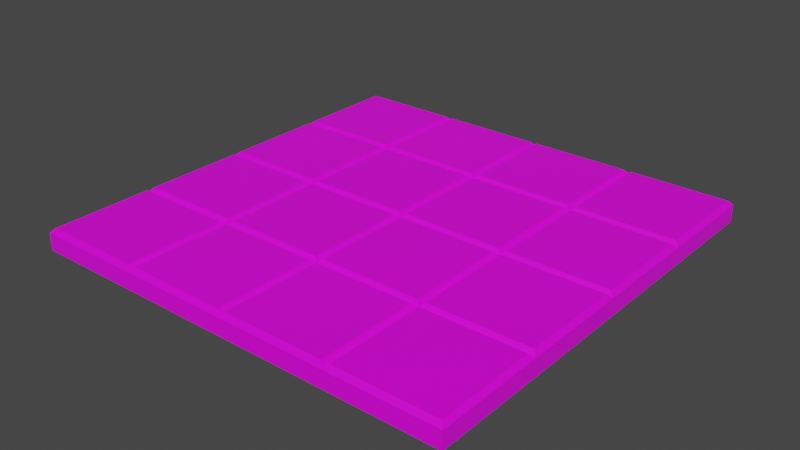 # Source: Flat_Floor_5x5.blend  (saved by Blender 2.82.7; exported with 4.5.12 LTS)
import bpy
from mathutils import Matrix  # noqa: F401  (used for matrix-valued properties, if any)

bpy.ops.wm.read_factory_settings(use_empty=True)
scene = bpy.context.scene
scene.name = 'Scene'

# ---- collections
col_collection = bpy.data.collections.new('Collection'); scene.collection.children.link(col_collection)

# ---- images (referenced by path relative to the original .blend; pixels are not part of the script)
import os
ASSET_DIR = os.environ.get("B2B_ASSET_DIR", "")  # directory of the original .blend (textures are referenced by path, not embedded)
HERE = os.path.dirname(os.path.abspath(__file__))  # packed textures are extracted next to this script under _unpacked/

def load_image(name, relpath, width, height, colorspace="sRGB"):
    """Load a texture the original file referenced (path relative to the .blend, or extracted next to this script)."""
    p = next((c for c in (os.path.join(HERE, relpath), os.path.join(ASSET_DIR, relpath)) if relpath and os.path.exists(c)), "")
    if p:
        img = bpy.data.images.load(p, check_existing=True)
        img.name = name
    else:  # same state as the original file: an image datablock whose file is absent (Cycles renders it pink)
        img = bpy.data.images.new(name, width, height)
        img.source = "FILE"
        img.filepath = "//" + (relpath or name)
    img.colorspace_settings.name = colorspace
    return img
img_palette_png = load_image('Palette.png', 'Palette.png', 1024, 1024, 'sRGB')

# ---- materials (node trees are filled in below, after node groups)
mat_material = bpy.data.materials.new('Material')
mat_material.alpha_threshold = 0.0
mat_material.use_transparent_shadow = False
mat_material.line_color = (0.0, 0.0, 0.0, 1.0)

# ---- material node trees
mat_material.use_nodes = True; mat_material.node_tree.nodes.clear()
_N = mat_material.node_tree.nodes; _L = mat_material.node_tree.links
n0 = _N.new('ShaderNodeOutputMaterial'); n0.name = 'Material Output'; n0.location = (300, 300)
n1 = _N.new('ShaderNodeBsdfPrincipled'); n1.name = 'Principled BSDF'; n1.location = (10, 300)
n1.distribution = 'GGX'
n1.subsurface_method = 'BURLEY'
n1.inputs[2].default_value = 0.4
n1.inputs[3].default_value = 1.45
n1.inputs[27].default_value = (0.0, 0.0, 0.0, 1.0)
n1.inputs[28].default_value = 1.0
n2 = _N.new('ShaderNodeTexImage'); n2.name = 'Image Texture'; n2.location = (-280, 280)
n2.image = img_palette_png
_L.new(n1.outputs[0], n0.inputs[0])
_L.new(n2.outputs[0], n1.inputs[0])
n0.is_active_output = True

# ---- world
world_world = bpy.data.worlds.new('World'); scene.world = world_world
world_world.use_nodes = True; world_world.node_tree.nodes.clear()
_N = world_world.node_tree.nodes; _L = world_world.node_tree.links
n0 = _N.new('ShaderNodeOutputWorld'); n0.name = 'World Output'; n0.location = (300, 300)
n1 = _N.new('ShaderNodeBackground'); n1.name = 'Background'; n1.location = (10, 300)
n1.inputs[0].default_value = (0.05088, 0.05088, 0.05088, 1.0)
_L.new(n1.outputs[0], n0.inputs[0])
n0.is_active_output = True
world_world.color = (0.05088, 0.05088, 0.05088)
world_world.use_sun_shadow = False
world_world.sun_shadow_jitter_overblur = 0.0

# ---- meshes
me_cube = bpy.data.meshes.new('Cube')
me_cube.from_pydata([(2.5, 2.5, 0.1), (2.5, 2.5, -0.1), (2.5, -2.5, 0.1), (2.5, -2.5, -0.1), (-2.5, 2.5, 0.1), (-2.5, 2.5, -0.1), (-2.5, -2.5, 0.1), (-2.5, -2.5, -0.1), (1.25, 2.5, -0.1), (0.0, 2.5, -0.1), (-1.25, 2.5, -0.1), (1.25, -2.5, 0.1), (0.0, -2.5, 0.1), (-1.25, -2.5, 0.1), (-1.25, -2.5, -0.1), (0.0, -2.5, -0.1), (1.25, -2.5, -0.1), (-1.25, 2.5, 0.1), (0.0, 2.5, 0.1), (1.25, 2.5, 0.1), (-2.5, 1.25, -0.1), (-2.5, 0.0, -0.1), (-2.5, -1.25, -0.1), (2.5, 1.25, 0.1), (2.5, 0.0, 0.1), (2.5, -1.25, 0.1), (-2.5, -1.25, 0.1), (-2.5, 0.0, 0.1), (-2.5, 1.25, 0.1), (2.5, -1.25, -0.1), (2.5, 0.0, -0.1), (2.5, 1.25, -0.1), (-1.25, 1.25, -0.1), (-1.25, 0.0, -0.1), (-1.25, -1.25, -0.1), (0.0, 1.25, -0.1), (0.0, 0.0, -0.1), (0.0, -1.25, -0.1), (1.25, 1.25, -0.1), (1.25, 0.0, -0.1), (1.25, -1.25, -0.1), (1.25, 1.25, 0.1), (1.25, 0.0, 0.1), (1.25, -1.25, 0.1), (0.0, 1.25, 0.1), (0.0, 0.0, 0.1), (0.0, -1.25, 0.1), (-1.25, 1.25, 0.1), (-1.25, 0.0, 0.1), (-1.25, -1.25, 0.1), (-1.296, -1.296, 0.15), (-2.454, -1.296, 0.15), (-2.454, -2.454, 0.15), (-1.296, -2.454, 0.15), (2.454, -1.296, 0.15), (1.296, -1.296, 0.15), (1.296, -2.454, 0.15), (2.454, -2.454, 0.15), (1.204, -1.296, 0.15), (0.04592, -1.296, 0.15), (0.04592, -2.454, 0.15), (1.204, -2.454, 0.15), (-0.04592, -1.296, 0.15), (-1.204, -1.296, 0.15), (-1.204, -2.454, 0.15), (-0.04592, -2.454, 0.15), (-0.04592, 2.454, 0.15), (-1.204, 2.454, 0.15), (-1.204, 1.296, 0.15), (-0.04592, 1.296, 0.15), (-0.04592, 1.204, 0.15), (-1.204, 1.204, 0.15), (-1.204, 0.04592, 0.15), (-0.04592, 0.04592, 0.15), (-0.04592, -0.04592, 0.15), (-1.204, -0.04592, 0.15), (-1.204, -1.204, 0.15), (-0.04592, -1.204, 0.15), (1.204, 2.454, 0.15), (0.04592, 2.454, 0.15), (0.04592, 1.296, 0.15), (1.204, 1.296, 0.15), (1.204, 1.204, 0.15), (0.04592, 1.204, 0.15), (0.04592, 0.04592, 0.15), (1.204, 0.04592, 0.15), (1.204, -0.04592, 0.15), (0.04592, -0.04592, 0.15), (0.04592, -1.204, 0.15), (1.204, -1.204, 0.15), (2.454, 2.454, 0.15), (1.296, 2.454, 0.15), (1.296, 1.296, 0.15), (2.454, 1.296, 0.15), (2.454, 1.204, 0.15), (1.296, 1.204, 0.15), (1.296, 0.04592, 0.15), (2.454, 0.04592, 0.15), (2.454, -0.04592, 0.15), (1.296, -0.04592, 0.15), (1.296, -1.204, 0.15), (2.454, -1.204, 0.15), (-1.296, 2.454, 0.15), (-2.454, 2.454, 0.15), (-2.454, 1.296, 0.15), (-1.296, 1.296, 0.15), (-1.296, 1.204, 0.15), (-2.454, 1.204, 0.15), (-2.454, 0.04592, 0.15), (-1.296, 0.04592, 0.15), (-1.296, -0.04592, 0.15), (-2.454, -0.04592, 0.15), (-2.454, -1.204, 0.15), (-1.296, -1.204, 0.15)], [], [(50, 51, 52, 53), (14, 13, 6, 7), (20, 28, 4, 5), (40, 29, 3, 16), (29, 25, 2, 3), (8, 19, 0, 1), (5, 4, 17, 10), (10, 17, 18, 9), (9, 18, 19, 8), (22, 34, 14, 7), (34, 37, 15, 14), (37, 40, 16, 15), (3, 2, 11, 16), (16, 11, 12, 15), (15, 12, 13, 14), (54, 55, 56, 57), (58, 59, 60, 61), (62, 63, 64, 65), (66, 67, 68, 69), (70, 71, 72, 73), (74, 75, 76, 77), (78, 79, 80, 81), (82, 83, 84, 85), (86, 87, 88, 89), (90, 91, 92, 93), (94, 95, 96, 97), (98, 99, 100, 101), (9, 8, 38, 35), (35, 38, 39, 36), (36, 39, 40, 37), (10, 9, 35, 32), (32, 35, 36, 33), (33, 36, 37, 34), (5, 10, 32, 20), (20, 32, 33, 21), (21, 33, 34, 22), (1, 0, 23, 31), (31, 23, 24, 30), (30, 24, 25, 29), (8, 1, 31, 38), (38, 31, 30, 39), (39, 30, 29, 40), (7, 6, 26, 22), (22, 26, 27, 21), (21, 27, 28, 20), (102, 103, 104, 105), (106, 107, 108, 109), (110, 111, 112, 113), (49, 26, 51, 50), (26, 6, 52, 51), (6, 13, 53, 52), (13, 49, 50, 53), (25, 43, 55, 54), (43, 11, 56, 55), (11, 2, 57, 56), (2, 25, 54, 57), (43, 46, 59, 58), (46, 12, 60, 59), (12, 11, 61, 60), (11, 43, 58, 61), (46, 49, 63, 62), (49, 13, 64, 63), (13, 12, 65, 64), (12, 46, 62, 65), (18, 17, 67, 66), (17, 47, 68, 67), (47, 44, 69, 68), (44, 18, 66, 69), (44, 47, 71, 70), (47, 48, 72, 71), (48, 45, 73, 72), (45, 44, 70, 73), (45, 48, 75, 74), (48, 49, 76, 75), (49, 46, 77, 76), (46, 45, 74, 77), (19, 18, 79, 78), (18, 44, 80, 79), (44, 41, 81, 80), (41, 19, 78, 81), (41, 44, 83, 82), (44, 45, 84, 83), (45, 42, 85, 84), (42, 41, 82, 85), (42, 45, 87, 86), (45, 46, 88, 87), (46, 43, 89, 88), (43, 42, 86, 89), (0, 19, 91, 90), (19, 41, 92, 91), (41, 23, 93, 92), (23, 0, 90, 93), (23, 41, 95, 94), (41, 42, 96, 95), (42, 24, 97, 96), (24, 23, 94, 97), (24, 42, 99, 98), (42, 43, 100, 99), (43, 25, 101, 100), (25, 24, 98, 101), (17, 4, 103, 102), (4, 28, 104, 103), (28, 47, 105, 104), (47, 17, 102, 105), (47, 28, 107, 106), (28, 27, 108, 107), (27, 48, 109, 108), (48, 47, 106, 109), (48, 27, 111, 110), (27, 26, 112, 111), (26, 49, 113, 112), (49, 48, 110, 113)])
_uv = me_cube.uv_layers.new(name='UVMap')
_uv.uv.foreach_set('vector', [0.12, 0.05503, 0.12, 0.05503, 0.12, 0.05503, 0.12, 0.05503, 0.125, 0.05816, 0.125, 0.05816, 0.125, 0.05816, 0.125, 0.05816, 0.3789, 0.05469, 0.3789, 0.05469, 0.3789, 0.05469, 0.3789, 0.05469, 0.375, 0.05469, 0.375, 0.05469, 0.375, 0.05469, 0.375, 0.05469, 0.3789, 0.05469, 0.3789, 0.05469, 0.3789, 0.05469, 0.3789, 0.05469, 0.125, 0.05816, 0.125, 0.05816, 0.125, 0.05816, 0.125, 0.05816, 0.3789, 0.05469, 0.3789, 0.05469, 0.3789, 0.05469, 0.3789, 0.05469, 0.125, 0.05816, 0.125, 0.05816, 0.125, 0.05816, 0.125, 0.05816, 0.3789, 0.05469, 0.3789, 0.05469, 0.3789, 0.05469, 0.3789, 0.05469, 0.125, 0.05816, 0.125, 0.05816, 0.125, 0.05816, 0.125, 0.05816, 0.375, 0.05469, 0.375, 0.05469, 0.375, 0.05469, 0.375, 0.05469, 0.125, 0.05816, 0.125, 0.05816, 0.125, 0.05816, 0.125, 0.05816, 0.3789, 0.05469, 0.3789, 0.05469, 0.3789, 0.05469, 0.3789, 0.05469, 0.125, 0.05816, 0.125, 0.05816, 0.125, 0.05816, 0.125, 0.05816, 0.3789, 0.05469, 0.3789, 0.05469, 0.3789, 0.05469, 0.3789, 0.05469, 0.377, 0.05295, 0.377, 0.05295, 0.377, 0.05295, 0.377, 0.05295, 0.12, 0.05503, 0.12, 0.05503, 0.12, 0.05503, 0.12, 0.05503, 0.377, 0.05295, 0.377, 0.05295, 0.377, 0.05295, 0.377, 0.05295, 0.12, 0.05503, 0.12, 0.05503, 0.12, 0.05503, 0.12, 0.05503, 0.377, 0.05295, 0.377, 0.05295, 0.377, 0.05295, 0.377, 0.05295, 0.12, 0.05503, 0.12, 0.05503, 0.12, 0.05503, 0.12, 0.05503, 0.377, 0.05295, 0.377, 0.05295, 0.377, 0.05295, 0.377, 0.05295, 0.12, 0.05503, 0.12, 0.05503, 0.12, 0.05503, 0.12, 0.05503, 0.377, 0.05295, 0.377, 0.05295, 0.377, 0.05295, 0.377, 0.05295, 0.12, 0.05503, 0.12, 0.05503, 0.12, 0.05503, 0.12, 0.05503, 0.377, 0.05295, 0.377, 0.05295, 0.377, 0.05295, 0.377, 0.05295, 0.12, 0.05503, 0.12, 0.05503, 0.12, 0.05503, 0.12, 0.05503, 0.375, 0.05469, 0.375, 0.05469, 0.375, 0.05469, 0.375, 0.05469, 0.125, 0.05816, 0.125, 0.05816, 0.125, 0.05816, 0.125, 0.05816, 0.375, 0.05469, 0.375, 0.05469, 0.375, 0.05469, 0.375, 0.05469, 0.125, 0.05816, 0.125, 0.05816, 0.125, 0.05816, 0.125, 0.05816, 0.375, 0.05469, 0.375, 0.05469, 0.375, 0.05469, 0.375, 0.05469, 0.125, 0.05816, 0.125, 0.05816, 0.125, 0.05816, 0.125, 0.05816, 0.375, 0.05469, 0.375, 0.05469, 0.375, 0.05469, 0.375, 0.05469, 0.125, 0.05816, 0.125, 0.05816, 0.125, 0.05816, 0.125, 0.05816, 0.375, 0.05469, 0.375, 0.05469, 0.375, 0.05469, 0.375, 0.05469, 0.125, 0.05816, 0.125, 0.05816, 0.125, 0.05816, 0.125, 0.05816, 0.3789, 0.05469, 0.3789, 0.05469, 0.3789, 0.05469, 0.3789, 0.05469, 0.125, 0.05816, 0.125, 0.05816, 0.125, 0.05816, 0.125, 0.05816, 0.125, 0.05816, 0.125, 0.05816, 0.125, 0.05816, 0.125, 0.05816, 0.375, 0.05469, 0.375, 0.05469, 0.375, 0.05469, 0.375, 0.05469, 0.125, 0.05816, 0.125, 0.05816, 0.125, 0.05816, 0.125, 0.05816, 0.125, 0.05816, 0.125, 0.05816, 0.125, 0.05816, 0.125, 0.05816, 0.3789, 0.05469, 0.3789, 0.05469, 0.3789, 0.05469, 0.3789, 0.05469, 0.125, 0.05816, 0.125, 0.05816, 0.125, 0.05816, 0.125, 0.05816, 0.377, 0.05295, 0.377, 0.05295, 0.377, 0.05295, 0.377, 0.05295, 0.12, 0.05503, 0.12, 0.05503, 0.12, 0.05503, 0.12, 0.05503, 0.377, 0.05295, 0.377, 0.05295, 0.377, 0.05295, 0.377, 0.05295, 0.12, 0.05503, 0.12, 0.05503, 0.12, 0.05503, 0.12, 0.05503, 0.12, 0.05503, 0.12, 0.05503, 0.12, 0.05503, 0.12, 0.05503, 0.12, 0.05503, 0.12, 0.05503, 0.12, 0.05503, 0.12, 0.05503, 0.12, 0.05503, 0.12, 0.05503, 0.12, 0.05503, 0.12, 0.05503, 0.377, 0.05295, 0.377, 0.05295, 0.377, 0.05295, 0.377, 0.05295, 0.377, 0.05295, 0.377, 0.05295, 0.377, 0.05295, 0.377, 0.05295, 0.377, 0.05295, 0.377, 0.05295, 0.377, 0.05295, 0.377, 0.05295, 0.377, 0.05295, 0.377, 0.05295, 0.377, 0.05295, 0.377, 0.05295, 0.12, 0.05503, 0.12, 0.05503, 0.12, 0.05503, 0.12, 0.05503, 0.12, 0.05503, 0.12, 0.05503, 0.12, 0.05503, 0.12, 0.05503, 0.12, 0.05503, 0.12, 0.05503, 0.12, 0.05503, 0.12, 0.05503, 0.12, 0.05503, 0.12, 0.05503, 0.12, 0.05503, 0.12, 0.05503, 0.377, 0.05295, 0.377, 0.05295, 0.377, 0.05295, 0.377, 0.05295, 0.377, 0.05295, 0.377, 0.05295, 0.377, 0.05295, 0.377, 0.05295, 0.377, 0.05295, 0.377, 0.05295, 0.377, 0.05295, 0.377, 0.05295, 0.377, 0.05295, 0.377, 0.05295, 0.377, 0.05295, 0.377, 0.05295, 0.12, 0.05503, 0.12, 0.05503, 0.12, 0.05503, 0.12, 0.05503, 0.12, 0.05503, 0.12, 0.05503, 0.12, 0.05503, 0.12, 0.05503, 0.12, 0.05503, 0.12, 0.05503, 0.12, 0.05503, 0.12, 0.05503, 0.12, 0.05503, 0.12, 0.05503, 0.12, 0.05503, 0.12, 0.05503, 0.377, 0.05295, 0.377, 0.05295, 0.377, 0.05295, 0.377, 0.05295, 0.377, 0.05295, 0.377, 0.05295, 0.377, 0.05295, 0.377, 0.05295, 0.377, 0.05295, 0.377, 0.05295, 0.377, 0.05295, 0.377, 0.05295, 0.377, 0.05295, 0.377, 0.05295, 0.377, 0.05295, 0.377, 0.05295, 0.12, 0.05503, 0.12, 0.05503, 0.12, 0.05503, 0.12, 0.05503, 0.12, 0.05503, 0.12, 0.05503, 0.12, 0.05503, 0.12, 0.05503, 0.12, 0.05503, 0.12, 0.05503, 0.12, 0.05503, 0.12, 0.05503, 0.12, 0.05503, 0.12, 0.05503, 0.12, 0.05503, 0.12, 0.05503, 0.377, 0.05295, 0.377, 0.05295, 0.377, 0.05295, 0.377, 0.05295, 0.377, 0.05295, 0.377, 0.05295, 0.377, 0.05295, 0.377, 0.05295, 0.377, 0.05295, 0.377, 0.05295, 0.377, 0.05295, 0.377, 0.05295, 0.377, 0.05295, 0.377, 0.05295, 0.377, 0.05295, 0.377, 0.05295, 0.12, 0.05503, 0.12, 0.05503, 0.12, 0.05503, 0.12, 0.05503, 0.12, 0.05503, 0.12, 0.05503, 0.12, 0.05503, 0.12, 0.05503, 0.12, 0.05503, 0.12, 0.05503, 0.12, 0.05503, 0.12, 0.05503, 0.12, 0.05503, 0.12, 0.05503, 0.12, 0.05503, 0.12, 0.05503, 0.377, 0.05295, 0.377, 0.05295, 0.377, 0.05295, 0.377, 0.05295, 0.377, 0.05295, 0.377, 0.05295, 0.377, 0.05295, 0.377, 0.05295, 0.377, 0.05295, 0.377, 0.05295, 0.377, 0.05295, 0.377, 0.05295, 0.377, 0.05295, 0.377, 0.05295, 0.377, 0.05295, 0.377, 0.05295, 0.12, 0.05503, 0.12, 0.05503, 0.12, 0.05503, 0.12, 0.05503, 0.12, 0.05503, 0.12, 0.05503, 0.12, 0.05503, 0.12, 0.05503, 0.12, 0.05503, 0.12, 0.05503, 0.12, 0.05503, 0.12, 0.05503, 0.12, 0.05503, 0.12, 0.05503, 0.12, 0.05503, 0.12, 0.05503, 0.377, 0.05295, 0.377, 0.05295, 0.377, 0.05295, 0.377, 0.05295, 0.377, 0.05295, 0.377, 0.05295, 0.377, 0.05295, 0.377, 0.05295, 0.377, 0.05295, 0.377, 0.05295, 0.377, 0.05295, 0.377, 0.05295, 0.377, 0.05295, 0.377, 0.05295, 0.377, 0.05295, 0.377, 0.05295, 0.12, 0.05503, 0.12, 0.05503, 0.12, 0.05503, 0.12, 0.05503, 0.12, 0.05503, 0.12, 0.05503, 0.12, 0.05503, 0.12, 0.05503, 0.12, 0.05503, 0.12, 0.05503, 0.12, 0.05503, 0.12, 0.05503, 0.12, 0.05503, 0.12, 0.05503, 0.12, 0.05503, 0.12, 0.05503, 0.377, 0.05295, 0.377, 0.05295, 0.377, 0.05295, 0.377, 0.05295, 0.377, 0.05295, 0.377, 0.05295, 0.377, 0.05295, 0.377, 0.05295, 0.377, 0.05295, 0.377, 0.05295, 0.377, 0.05295, 0.377, 0.05295, 0.377, 0.05295, 0.377, 0.05295, 0.377, 0.05295, 0.377, 0.05295, 0.12, 0.05503, 0.12, 0.05503, 0.12, 0.05503, 0.12, 0.05503, 0.12, 0.05503, 0.12, 0.05503, 0.12, 0.05503, 0.12, 0.05503, 0.12, 0.05503, 0.12, 0.05503, 0.12, 0.05503, 0.12, 0.05503, 0.12, 0.05503, 0.12, 0.05503, 0.12, 0.05503, 0.12, 0.05503, 0.377, 0.05295, 0.377, 0.05295, 0.377, 0.05295, 0.377, 0.05295, 0.377, 0.05295, 0.377, 0.05295, 0.377, 0.05295, 0.377, 0.05295, 0.377, 0.05295, 0.377, 0.05295, 0.377, 0.05295, 0.377, 0.05295, 0.377, 0.05295, 0.377, 0.05295, 0.377, 0.05295, 0.377, 0.05295])
me_cube.materials.append(mat_material)
me_cube.use_remesh_preserve_volume = False
me_cube.use_remesh_preserve_attributes = False
me_cube.use_mirror_vertex_groups = False
me_cube.update()

# ---- objects
ob_cube = bpy.data.objects.new('Cube', me_cube)

# ---- transforms, parenting, visibility, modifiers, constraints
ob_cube.location = (0.0, 0.0, 0.0)
ob_cube.lock_rotations_4d = False
ob_cube.empty_display_type = 'ARROWS'
ob_cube.lineart.crease_threshold = 0.0

# ---- collection membership
col_collection.objects.link(ob_cube)

# ---- scene / render settings (as saved in the file)
scene.frame_start = 1; scene.frame_end = 250; scene.frame_set(1)
scene.render.engine = 'BLENDER_EEVEE_NEXT'
scene.cycles.use_denoising = False
scene.cycles.samples = 128
scene.cycles.sampling_pattern = 'TABULATED_SOBOL'
scene.cycles.use_adaptive_sampling = False
scene.cycles.use_light_tree = False
scene.view_settings.view_transform = 'Filmic'
bpy.context.view_layer.update()

# ---- added for rendering (the .blend has no active camera and no usable light): camera, sun
cam_auto = bpy.data.cameras.new('AutoCamera')
cam_auto.lens = 50.0
cam_auto.sensor_width = 36.0
cam_auto.clip_end = 1000.0
ob_auto_camera = bpy.data.objects.new('AutoCamera', cam_auto)
scene.collection.objects.link(ob_auto_camera)
ob_auto_camera.location = (6.54641, -7.8557, 5.26213)
ob_auto_camera.rotation_euler = (1.09748, -7.21219e-08, 0.694738)
scene.camera = ob_auto_camera
light_auto_sun = bpy.data.lights.new('AutoSun', 'SUN')
light_auto_sun.energy = 3.0
light_auto_sun.angle = 0.0523599
ob_auto_sun = bpy.data.objects.new('AutoSun', light_auto_sun)
scene.collection.objects.link(ob_auto_sun)
ob_auto_sun.rotation_euler = (0.872665, 0.174533, 0.523599)
bpy.context.view_layer.update()
